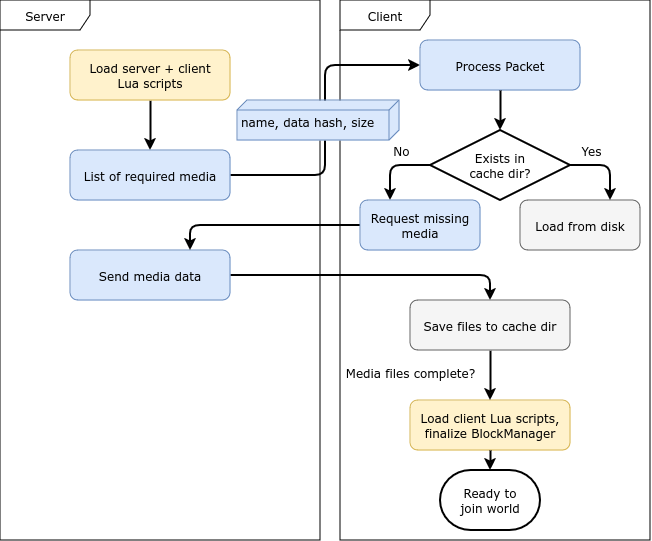

The diagram above was exported from draw.io. Its source (the exported page's mxGraphModel, read from the mxfile embedded in the PNG):
<mxGraphModel dx="675" dy="658" grid="1" gridSize="10" guides="0" tooltips="1" connect="1" arrows="1" fold="1" page="1" pageScale="1" pageWidth="827" pageHeight="1169" math="0" shadow="0">
  <root>
    <mxCell id="WIyWlLk6GJQsqaUBKTNV-0" />
    <mxCell id="WIyWlLk6GJQsqaUBKTNV-1" parent="WIyWlLk6GJQsqaUBKTNV-0" />
    <mxCell id="cZITla3UzyXtL5_DmEwf-19" value="Server" style="shape=umlFrame;whiteSpace=wrap;html=1;pointerEvents=0;fontFamily=Verdana;fontSize=12;width=90;height=30;fillColor=default;" parent="WIyWlLk6GJQsqaUBKTNV-1" vertex="1">
      <mxGeometry x="70" y="120" width="320" height="540" as="geometry" />
    </mxCell>
    <mxCell id="cZITla3UzyXtL5_DmEwf-23" value="Client" style="shape=umlFrame;whiteSpace=wrap;html=1;pointerEvents=0;fontFamily=Verdana;fontSize=12;width=90;height=30;" parent="WIyWlLk6GJQsqaUBKTNV-1" vertex="1">
      <mxGeometry x="410" y="120" width="310" height="540" as="geometry" />
    </mxCell>
    <mxCell id="lGyfQYadA80jI8ukPvza-8" value="" style="rounded=1;orthogonalLoop=1;jettySize=auto;html=1;labelBackgroundColor=default;strokeColor=default;strokeWidth=2;fontFamily=Helvetica;fontSize=12;fontColor=default;endArrow=classic;exitX=1;exitY=0.5;exitDx=0;exitDy=0;edgeStyle=orthogonalEdgeStyle;entryX=0;entryY=0.5;entryDx=0;entryDy=0;" edge="1" parent="WIyWlLk6GJQsqaUBKTNV-1" source="lGyfQYadA80jI8ukPvza-10" target="lGyfQYadA80jI8ukPvza-12">
      <mxGeometry relative="1" as="geometry">
        <mxPoint x="525" y="270" as="sourcePoint" />
        <mxPoint x="300" y="90" as="targetPoint" />
      </mxGeometry>
    </mxCell>
    <mxCell id="lGyfQYadA80jI8ukPvza-18" style="edgeStyle=orthogonalEdgeStyle;rounded=1;orthogonalLoop=1;jettySize=auto;html=1;exitX=0.5;exitY=1;exitDx=0;exitDy=0;entryX=0.5;entryY=0;entryDx=0;entryDy=0;strokeColor=default;strokeWidth=2;align=center;verticalAlign=middle;fontFamily=Verdana;fontSize=12;fontColor=default;labelBackgroundColor=default;endArrow=classic;" edge="1" parent="WIyWlLk6GJQsqaUBKTNV-1" source="lGyfQYadA80jI8ukPvza-7" target="lGyfQYadA80jI8ukPvza-10">
      <mxGeometry relative="1" as="geometry" />
    </mxCell>
    <mxCell id="lGyfQYadA80jI8ukPvza-7" value="&lt;div&gt;Load server + client&lt;/div&gt;&lt;div&gt;Lua scripts&lt;/div&gt;" style="rounded=1;whiteSpace=wrap;html=1;pointerEvents=0;strokeColor=#d6b656;align=center;verticalAlign=middle;fontFamily=Verdana;fontSize=12;fillColor=#fff2cc;" vertex="1" parent="WIyWlLk6GJQsqaUBKTNV-1">
      <mxGeometry x="140" y="170" width="160" height="50" as="geometry" />
    </mxCell>
    <mxCell id="lGyfQYadA80jI8ukPvza-9" value="&lt;div&gt;Load client Lua scripts, finalize BlockManager&lt;br&gt;&lt;/div&gt;" style="rounded=1;whiteSpace=wrap;html=1;pointerEvents=0;strokeColor=#d6b656;align=center;verticalAlign=middle;fontFamily=Verdana;fontSize=12;fillColor=#fff2cc;" vertex="1" parent="WIyWlLk6GJQsqaUBKTNV-1">
      <mxGeometry x="480" y="520" width="160" height="50" as="geometry" />
    </mxCell>
    <mxCell id="lGyfQYadA80jI8ukPvza-10" value="List of required media" style="rounded=1;whiteSpace=wrap;html=1;pointerEvents=0;strokeColor=#6c8ebf;align=center;verticalAlign=middle;fontFamily=Verdana;fontSize=12;fillColor=#dae8fc;" vertex="1" parent="WIyWlLk6GJQsqaUBKTNV-1">
      <mxGeometry x="140" y="270" width="160" height="50" as="geometry" />
    </mxCell>
    <mxCell id="lGyfQYadA80jI8ukPvza-11" value="name, data hash, size" style="verticalAlign=top;align=left;spacingTop=8;spacingLeft=2;spacingRight=12;shape=cube;size=10;direction=south;fontStyle=0;html=1;whiteSpace=wrap;fontFamily=Verdana;fontSize=12;fillColor=#dae8fc;strokeColor=#6c8ebf;" vertex="1" parent="WIyWlLk6GJQsqaUBKTNV-1">
      <mxGeometry x="307" y="220" width="162" height="40" as="geometry" />
    </mxCell>
    <mxCell id="lGyfQYadA80jI8ukPvza-16" style="edgeStyle=orthogonalEdgeStyle;rounded=1;orthogonalLoop=1;jettySize=auto;html=1;strokeColor=default;strokeWidth=2;align=center;verticalAlign=middle;fontFamily=Verdana;fontSize=12;fontColor=default;labelBackgroundColor=default;endArrow=classic;exitX=0;exitY=0.5;exitDx=0;exitDy=0;exitPerimeter=0;entryX=0.25;entryY=0;entryDx=0;entryDy=0;" edge="1" parent="WIyWlLk6GJQsqaUBKTNV-1" source="lGyfQYadA80jI8ukPvza-22" target="lGyfQYadA80jI8ukPvza-15">
      <mxGeometry relative="1" as="geometry" />
    </mxCell>
    <mxCell id="lGyfQYadA80jI8ukPvza-24" value="No" style="edgeLabel;html=1;align=center;verticalAlign=middle;resizable=0;points=[];pointerEvents=0;strokeColor=default;fontFamily=Verdana;fontSize=12;fontColor=default;fillColor=default;" vertex="1" connectable="0" parent="lGyfQYadA80jI8ukPvza-16">
      <mxGeometry x="-0.451" y="2" relative="1" as="geometry">
        <mxPoint x="-9" y="-17" as="offset" />
      </mxGeometry>
    </mxCell>
    <mxCell id="lGyfQYadA80jI8ukPvza-12" value="&lt;div&gt;Process Packet&lt;br&gt;&lt;/div&gt;" style="rounded=1;whiteSpace=wrap;html=1;pointerEvents=0;strokeColor=#6c8ebf;align=center;verticalAlign=middle;fontFamily=Verdana;fontSize=12;fillColor=#dae8fc;" vertex="1" parent="WIyWlLk6GJQsqaUBKTNV-1">
      <mxGeometry x="490" y="160" width="160" height="50" as="geometry" />
    </mxCell>
    <mxCell id="lGyfQYadA80jI8ukPvza-33" style="edgeStyle=orthogonalEdgeStyle;rounded=1;orthogonalLoop=1;jettySize=auto;html=1;exitX=1;exitY=0.5;exitDx=0;exitDy=0;entryX=0.5;entryY=0;entryDx=0;entryDy=0;strokeColor=default;strokeWidth=2;align=center;verticalAlign=middle;fontFamily=Verdana;fontSize=12;fontColor=default;labelBackgroundColor=default;endArrow=classic;" edge="1" parent="WIyWlLk6GJQsqaUBKTNV-1" source="lGyfQYadA80jI8ukPvza-14" target="lGyfQYadA80jI8ukPvza-31">
      <mxGeometry relative="1" as="geometry" />
    </mxCell>
    <mxCell id="lGyfQYadA80jI8ukPvza-14" value="Send media data" style="rounded=1;whiteSpace=wrap;html=1;pointerEvents=0;strokeColor=#6c8ebf;align=center;verticalAlign=middle;fontFamily=Verdana;fontSize=12;fillColor=#dae8fc;" vertex="1" parent="WIyWlLk6GJQsqaUBKTNV-1">
      <mxGeometry x="140" y="370" width="160" height="50" as="geometry" />
    </mxCell>
    <mxCell id="lGyfQYadA80jI8ukPvza-17" style="edgeStyle=orthogonalEdgeStyle;rounded=1;orthogonalLoop=1;jettySize=auto;html=1;exitX=0;exitY=0.5;exitDx=0;exitDy=0;entryX=0.75;entryY=0;entryDx=0;entryDy=0;strokeColor=default;strokeWidth=2;align=center;verticalAlign=middle;fontFamily=Verdana;fontSize=12;fontColor=default;labelBackgroundColor=default;endArrow=classic;" edge="1" parent="WIyWlLk6GJQsqaUBKTNV-1" source="lGyfQYadA80jI8ukPvza-15" target="lGyfQYadA80jI8ukPvza-14">
      <mxGeometry relative="1" as="geometry" />
    </mxCell>
    <mxCell id="lGyfQYadA80jI8ukPvza-15" value="Request missing media" style="rounded=1;whiteSpace=wrap;html=1;pointerEvents=0;strokeColor=#6c8ebf;align=center;verticalAlign=middle;fontFamily=Verdana;fontSize=12;fillColor=#dae8fc;" vertex="1" parent="WIyWlLk6GJQsqaUBKTNV-1">
      <mxGeometry x="430" y="320" width="120" height="50" as="geometry" />
    </mxCell>
    <mxCell id="lGyfQYadA80jI8ukPvza-20" value="Load from disk" style="rounded=1;whiteSpace=wrap;html=1;pointerEvents=0;strokeColor=#666666;align=center;verticalAlign=middle;fontFamily=Verdana;fontSize=12;fillColor=#f5f5f5;fontColor=#000000;" vertex="1" parent="WIyWlLk6GJQsqaUBKTNV-1">
      <mxGeometry x="590" y="320" width="120" height="50" as="geometry" />
    </mxCell>
    <mxCell id="lGyfQYadA80jI8ukPvza-23" value="" style="edgeStyle=orthogonalEdgeStyle;rounded=1;orthogonalLoop=1;jettySize=auto;html=1;exitX=0.5;exitY=1;exitDx=0;exitDy=0;strokeColor=default;strokeWidth=2;align=center;verticalAlign=middle;fontFamily=Verdana;fontSize=12;fontColor=default;labelBackgroundColor=default;endArrow=classic;" edge="1" parent="WIyWlLk6GJQsqaUBKTNV-1" source="lGyfQYadA80jI8ukPvza-12" target="lGyfQYadA80jI8ukPvza-22">
      <mxGeometry relative="1" as="geometry">
        <mxPoint x="600" y="280" as="sourcePoint" />
        <mxPoint x="600" y="380" as="targetPoint" />
      </mxGeometry>
    </mxCell>
    <mxCell id="lGyfQYadA80jI8ukPvza-25" style="edgeStyle=orthogonalEdgeStyle;rounded=1;orthogonalLoop=1;jettySize=auto;html=1;exitX=1;exitY=0.5;exitDx=0;exitDy=0;exitPerimeter=0;entryX=0.75;entryY=0;entryDx=0;entryDy=0;strokeColor=default;strokeWidth=2;align=center;verticalAlign=middle;fontFamily=Verdana;fontSize=12;fontColor=default;labelBackgroundColor=default;endArrow=classic;" edge="1" parent="WIyWlLk6GJQsqaUBKTNV-1" source="lGyfQYadA80jI8ukPvza-22" target="lGyfQYadA80jI8ukPvza-20">
      <mxGeometry relative="1" as="geometry" />
    </mxCell>
    <mxCell id="lGyfQYadA80jI8ukPvza-26" value="Yes" style="edgeLabel;html=1;align=center;verticalAlign=middle;resizable=0;points=[];pointerEvents=0;strokeColor=default;fontFamily=Verdana;fontSize=12;fontColor=default;fillColor=default;" vertex="1" connectable="0" parent="lGyfQYadA80jI8ukPvza-25">
      <mxGeometry x="-0.5385" relative="1" as="geometry">
        <mxPoint x="3" y="-15" as="offset" />
      </mxGeometry>
    </mxCell>
    <mxCell id="lGyfQYadA80jI8ukPvza-22" value="&lt;div&gt;Exists in&lt;/div&gt;&lt;div&gt;cache dir?&lt;/div&gt;" style="strokeWidth=2;html=1;shape=mxgraph.flowchart.decision;whiteSpace=wrap;pointerEvents=0;strokeColor=default;align=center;verticalAlign=middle;fontFamily=Verdana;fontSize=12;fontColor=default;fillColor=default;" vertex="1" parent="WIyWlLk6GJQsqaUBKTNV-1">
      <mxGeometry x="500" y="250" width="140" height="70" as="geometry" />
    </mxCell>
    <mxCell id="lGyfQYadA80jI8ukPvza-29" value="&lt;div&gt;Ready to&lt;/div&gt;&lt;div&gt;join world&lt;/div&gt;" style="strokeWidth=2;html=1;shape=mxgraph.flowchart.terminator;whiteSpace=wrap;pointerEvents=0;strokeColor=default;align=center;verticalAlign=middle;fontFamily=Verdana;fontSize=12;fontColor=default;fillColor=default;" vertex="1" parent="WIyWlLk6GJQsqaUBKTNV-1">
      <mxGeometry x="510" y="590" width="100" height="60" as="geometry" />
    </mxCell>
    <mxCell id="lGyfQYadA80jI8ukPvza-30" style="edgeStyle=orthogonalEdgeStyle;rounded=1;orthogonalLoop=1;jettySize=auto;html=1;exitX=0.5;exitY=1;exitDx=0;exitDy=0;entryX=0.5;entryY=0;entryDx=0;entryDy=0;entryPerimeter=0;strokeColor=default;strokeWidth=2;align=center;verticalAlign=middle;fontFamily=Verdana;fontSize=12;fontColor=default;labelBackgroundColor=default;endArrow=classic;" edge="1" parent="WIyWlLk6GJQsqaUBKTNV-1" source="lGyfQYadA80jI8ukPvza-9" target="lGyfQYadA80jI8ukPvza-29">
      <mxGeometry relative="1" as="geometry" />
    </mxCell>
    <mxCell id="lGyfQYadA80jI8ukPvza-35" style="edgeStyle=orthogonalEdgeStyle;rounded=1;orthogonalLoop=1;jettySize=auto;html=1;exitX=0.5;exitY=1;exitDx=0;exitDy=0;entryX=0.5;entryY=0;entryDx=0;entryDy=0;strokeColor=default;strokeWidth=2;align=center;verticalAlign=middle;fontFamily=Verdana;fontSize=12;fontColor=default;labelBackgroundColor=default;endArrow=classic;" edge="1" parent="WIyWlLk6GJQsqaUBKTNV-1" source="lGyfQYadA80jI8ukPvza-31" target="lGyfQYadA80jI8ukPvza-9">
      <mxGeometry relative="1" as="geometry" />
    </mxCell>
    <mxCell id="lGyfQYadA80jI8ukPvza-36" value="Media files complete?" style="edgeLabel;html=1;align=center;verticalAlign=middle;resizable=0;points=[];pointerEvents=0;strokeColor=default;fontFamily=Verdana;fontSize=12;fontColor=default;fillColor=default;" vertex="1" connectable="0" parent="lGyfQYadA80jI8ukPvza-35">
      <mxGeometry x="-0.12" y="2" relative="1" as="geometry">
        <mxPoint x="-82" as="offset" />
      </mxGeometry>
    </mxCell>
    <mxCell id="lGyfQYadA80jI8ukPvza-31" value="Save files to cache dir" style="rounded=1;whiteSpace=wrap;html=1;pointerEvents=0;strokeColor=#666666;align=center;verticalAlign=middle;fontFamily=Verdana;fontSize=12;fillColor=#f5f5f5;fontColor=#000000;" vertex="1" parent="WIyWlLk6GJQsqaUBKTNV-1">
      <mxGeometry x="480" y="420" width="160" height="50" as="geometry" />
    </mxCell>
  </root>
</mxGraphModel>